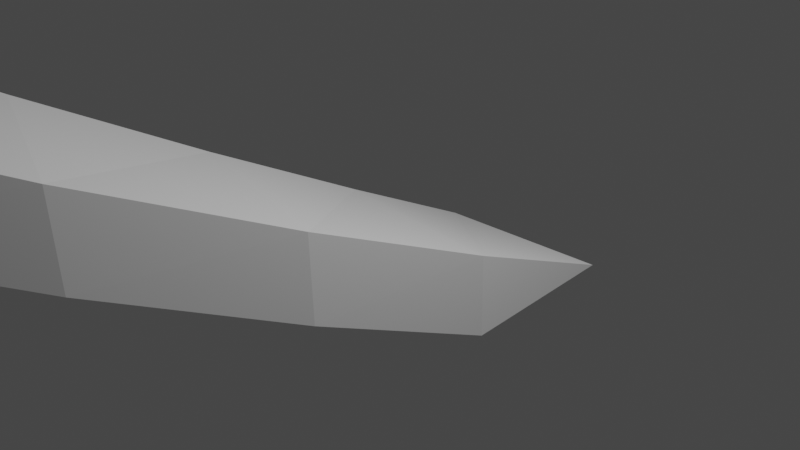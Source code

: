# Source: ring.blend  (saved by Blender 3.2.14; exported with 4.5.12 LTS)
import bpy
from mathutils import Matrix  # noqa: F401  (used for matrix-valued properties, if any)

bpy.ops.wm.read_factory_settings(use_empty=True)
scene = bpy.context.scene
scene.name = 'Scene'

# ---- collections
col_collection = bpy.data.collections.new('Collection'); scene.collection.children.link(col_collection)

# ---- world
world_world = bpy.data.worlds.new('World'); scene.world = world_world
world_world.use_nodes = True; world_world.node_tree.nodes.clear()
_N = world_world.node_tree.nodes; _L = world_world.node_tree.links
n0 = _N.new('ShaderNodeOutputWorld'); n0.name = 'World Output'; n0.location = (300, 300)
n1 = _N.new('ShaderNodeBackground'); n1.name = 'Background'; n1.location = (10, 300)
n1.inputs[0].default_value = (0.05088, 0.05088, 0.05088, 1.0)
_L.new(n1.outputs[0], n0.inputs[0])
n0.is_active_output = True
world_world.color = (0.05088, 0.05088, 0.05088)
world_world.use_sun_shadow = False
world_world.sun_shadow_jitter_overblur = 0.0

# ---- cameras
cam_camera = bpy.data.cameras.new('Camera')
cam_camera.clip_end = 100.0
cam_camera.ortho_scale = 7.314

# ---- lights
light_light = bpy.data.lights.new('Light', 'POINT')
light_light.transmission_factor = 0.0
light_light.energy = 1000.0
light_light.shadow_soft_size = 0.1
light_light.shadow_maximum_resolution = 0.006
light_light.use_absolute_resolution = True

# ---- meshes
me_cube_001 = bpy.data.meshes.new('Cube.001')
me_cube_001.from_pydata([(-1.0, -1.0, 0.09321), (-1.0, -1.0, -3.371), (-1.0, 1.0, 0.09321), (-1.0, 1.0, -3.371), (1.0, -1.0, 0.09321), (1.0, -1.0, -3.371), (1.0, 1.0, 0.09321), (1.0, 1.0, -3.371), (-1.0, -1.0, 0.006608), (-1.0, -1.0, -0.07999), (-1.0, -1.0, -0.1666), (-1.0, -1.0, -0.2532), (-1.0, -1.0, -0.3398), (-1.0, -1.0, -0.4264), (-1.0, -1.0, -0.513), (-1.0, -1.0, -0.5996), (-1.0, -1.0, -0.6862), (-1.0, -1.0, -0.7728), (-1.0, -1.0, -0.8594), (-1.0, -1.0, -0.946), (-1.0, -1.0, -1.033), (-1.0, -1.0, -1.119), (-1.0, -1.0, -1.206), (-1.0, -1.0, -1.292), (-1.0, -1.0, -1.379), (-1.0, -1.0, -1.466), (-1.0, -1.0, -1.552), (-1.0, -1.0, -1.639), (-1.0, -1.0, -1.725), (-1.0, -1.0, -1.812), (-1.0, -1.0, -1.899), (-1.0, -1.0, -1.985), (-1.0, -1.0, -2.072), (-1.0, -1.0, -2.158), (-1.0, -1.0, -2.245), (-1.0, -1.0, -2.332), (-1.0, -1.0, -2.418), (-1.0, -1.0, -2.505), (-1.0, -1.0, -2.591), (-1.0, -1.0, -2.678), (-1.0, -1.0, -2.765), (-1.0, -1.0, -2.851), (-1.0, -1.0, -2.938), (-1.0, -1.0, -3.024), (-1.0, -1.0, -3.111), (-1.0, -1.0, -3.198), (-1.0, -1.0, -3.284), (-1.0, 1.0, -3.284), (-1.0, 1.0, -3.198), (-1.0, 1.0, -3.111), (-1.0, 1.0, -3.024), (-1.0, 1.0, -2.938), (-1.0, 1.0, -2.851), (-1.0, 1.0, -2.765), (-1.0, 1.0, -2.678), (-1.0, 1.0, -2.591), (-1.0, 1.0, -2.505), (-1.0, 1.0, -2.418), (-1.0, 1.0, -2.332), (-1.0, 1.0, -2.245), (-1.0, 1.0, -2.158), (-1.0, 1.0, -2.072), (-1.0, 1.0, -1.985), (-1.0, 1.0, -1.899), (-1.0, 1.0, -1.812), (-1.0, 1.0, -1.725), (-1.0, 1.0, -1.639), (-1.0, 1.0, -1.552), (-1.0, 1.0, -1.466), (-1.0, 1.0, -1.379), (-1.0, 1.0, -1.292), (-1.0, 1.0, -1.206), (-1.0, 1.0, -1.119), (-1.0, 1.0, -1.033), (-1.0, 1.0, -0.946), (-1.0, 1.0, -0.8594), (-1.0, 1.0, -0.7728), (-1.0, 1.0, -0.6862), (-1.0, 1.0, -0.5996), (-1.0, 1.0, -0.513), (-1.0, 1.0, -0.4264), (-1.0, 1.0, -0.3398), (-1.0, 1.0, -0.2532), (-1.0, 1.0, -0.1666), (-1.0, 1.0, -0.07999), (-1.0, 1.0, 0.006608), (1.0, 1.0, -3.284), (1.0, 1.0, -3.198), (1.0, 1.0, -3.111), (1.0, 1.0, -3.024), (1.0, 1.0, -2.938), (1.0, 1.0, -2.851), (1.0, 1.0, -2.765), (1.0, 1.0, -2.678), (1.0, 1.0, -2.591), (1.0, 1.0, -2.505), (1.0, 1.0, -2.418), (1.0, 1.0, -2.332), (1.0, 1.0, -2.245), (1.0, 1.0, -2.158), (1.0, 1.0, -2.072), (1.0, 1.0, -1.985), (1.0, 1.0, -1.899), (1.0, 1.0, -1.812), (1.0, 1.0, -1.725), (1.0, 1.0, -1.639), (1.0, 1.0, -1.552), (1.0, 1.0, -1.466), (1.0, 1.0, -1.379), (1.0, 1.0, -1.292), (1.0, 1.0, -1.206), (1.0, 1.0, -1.119), (1.0, 1.0, -1.033), (1.0, 1.0, -0.946), (1.0, 1.0, -0.8594), (1.0, 1.0, -0.7728), (1.0, 1.0, -0.6862), (1.0, 1.0, -0.5996), (1.0, 1.0, -0.513), (1.0, 1.0, -0.4264), (1.0, 1.0, -0.3398), (1.0, 1.0, -0.2532), (1.0, 1.0, -0.1666), (1.0, 1.0, -0.07999), (1.0, 1.0, 0.006608), (1.0, -1.0, -3.284), (1.0, -1.0, -3.198), (1.0, -1.0, -3.111), (1.0, -1.0, -3.024), (1.0, -1.0, -2.938), (1.0, -1.0, -2.851), (1.0, -1.0, -2.765), (1.0, -1.0, -2.678), (1.0, -1.0, -2.591), (1.0, -1.0, -2.505), (1.0, -1.0, -2.418), (1.0, -1.0, -2.332), (1.0, -1.0, -2.245), (1.0, -1.0, -2.158), (1.0, -1.0, -2.072), (1.0, -1.0, -1.985), (1.0, -1.0, -1.899), (1.0, -1.0, -1.812), (1.0, -1.0, -1.725), (1.0, -1.0, -1.639), (1.0, -1.0, -1.552), (1.0, -1.0, -1.466), (1.0, -1.0, -1.379), (1.0, -1.0, -1.292), (1.0, -1.0, -1.206), (1.0, -1.0, -1.119), (1.0, -1.0, -1.033), (1.0, -1.0, -0.946), (1.0, -1.0, -0.8594), (1.0, -1.0, -0.7728), (1.0, -1.0, -0.6862), (1.0, -1.0, -0.5996), (1.0, -1.0, -0.513), (1.0, -1.0, -0.4264), (1.0, -1.0, -0.3398), (1.0, -1.0, -0.2532), (1.0, -1.0, -0.1666), (1.0, -1.0, -0.07999), (1.0, -1.0, 0.006608)], [], [(46, 1, 3, 47), (47, 3, 7, 86), (86, 7, 5, 125), (125, 5, 1, 46), (2, 6, 4, 0), (7, 3, 1, 5), (4, 163, 8, 0), (163, 162, 9, 8), (162, 161, 10, 9), (161, 160, 11, 10), (160, 159, 12, 11), (159, 158, 13, 12), (158, 157, 14, 13), (157, 156, 15, 14), (156, 155, 16, 15), (155, 154, 17, 16), (154, 153, 18, 17), (153, 152, 19, 18), (152, 151, 20, 19), (151, 150, 21, 20), (150, 149, 22, 21), (149, 148, 23, 22), (148, 147, 24, 23), (147, 146, 25, 24), (146, 145, 26, 25), (145, 144, 27, 26), (144, 143, 28, 27), (143, 142, 29, 28), (142, 141, 30, 29), (141, 140, 31, 30), (140, 139, 32, 31), (139, 138, 33, 32), (138, 137, 34, 33), (137, 136, 35, 34), (136, 135, 36, 35), (135, 134, 37, 36), (134, 133, 38, 37), (133, 132, 39, 38), (132, 131, 40, 39), (131, 130, 41, 40), (130, 129, 42, 41), (129, 128, 43, 42), (128, 127, 44, 43), (127, 126, 45, 44), (126, 125, 46, 45), (6, 124, 163, 4), (124, 123, 162, 163), (123, 122, 161, 162), (122, 121, 160, 161), (121, 120, 159, 160), (120, 119, 158, 159), (119, 118, 157, 158), (118, 117, 156, 157), (117, 116, 155, 156), (116, 115, 154, 155), (115, 114, 153, 154), (114, 113, 152, 153), (113, 112, 151, 152), (112, 111, 150, 151), (111, 110, 149, 150), (110, 109, 148, 149), (109, 108, 147, 148), (108, 107, 146, 147), (107, 106, 145, 146), (106, 105, 144, 145), (105, 104, 143, 144), (104, 103, 142, 143), (103, 102, 141, 142), (102, 101, 140, 141), (101, 100, 139, 140), (100, 99, 138, 139), (99, 98, 137, 138), (98, 97, 136, 137), (97, 96, 135, 136), (96, 95, 134, 135), (95, 94, 133, 134), (94, 93, 132, 133), (93, 92, 131, 132), (92, 91, 130, 131), (91, 90, 129, 130), (90, 89, 128, 129), (89, 88, 127, 128), (88, 87, 126, 127), (87, 86, 125, 126), (2, 85, 124, 6), (85, 84, 123, 124), (84, 83, 122, 123), (83, 82, 121, 122), (82, 81, 120, 121), (81, 80, 119, 120), (80, 79, 118, 119), (79, 78, 117, 118), (78, 77, 116, 117), (77, 76, 115, 116), (76, 75, 114, 115), (75, 74, 113, 114), (74, 73, 112, 113), (73, 72, 111, 112), (72, 71, 110, 111), (71, 70, 109, 110), (70, 69, 108, 109), (69, 68, 107, 108), (68, 67, 106, 107), (67, 66, 105, 106), (66, 65, 104, 105), (65, 64, 103, 104), (64, 63, 102, 103), (63, 62, 101, 102), (62, 61, 100, 101), (61, 60, 99, 100), (60, 59, 98, 99), (59, 58, 97, 98), (58, 57, 96, 97), (57, 56, 95, 96), (56, 55, 94, 95), (55, 54, 93, 94), (54, 53, 92, 93), (53, 52, 91, 92), (52, 51, 90, 91), (51, 50, 89, 90), (50, 49, 88, 89), (49, 48, 87, 88), (48, 47, 86, 87), (0, 8, 85, 2), (8, 9, 84, 85), (9, 10, 83, 84), (10, 11, 82, 83), (11, 12, 81, 82), (12, 13, 80, 81), (13, 14, 79, 80), (14, 15, 78, 79), (15, 16, 77, 78), (16, 17, 76, 77), (17, 18, 75, 76), (18, 19, 74, 75), (19, 20, 73, 74), (20, 21, 72, 73), (21, 22, 71, 72), (22, 23, 70, 71), (23, 24, 69, 70), (24, 25, 68, 69), (25, 26, 67, 68), (26, 27, 66, 67), (27, 28, 65, 66), (28, 29, 64, 65), (29, 30, 63, 64), (30, 31, 62, 63), (31, 32, 61, 62), (32, 33, 60, 61), (33, 34, 59, 60), (34, 35, 58, 59), (35, 36, 57, 58), (36, 37, 56, 57), (37, 38, 55, 56), (38, 39, 54, 55), (39, 40, 53, 54), (40, 41, 52, 53), (41, 42, 51, 52), (42, 43, 50, 51), (43, 44, 49, 50), (44, 45, 48, 49), (45, 46, 47, 48)])
_uv = me_cube_001.uv_layers.new(name='UVMap')
_uv.uv.foreach_set('vector', [0.6187, 0.0, 0.625, 0.0, 0.625, 0.25, 0.6187, 0.25, 0.6187, 0.25, 0.625, 0.25, 0.625, 0.5, 0.6187, 0.5, 0.6187, 0.5, 0.625, 0.5, 0.625, 0.75, 0.6187, 0.75, 0.6187, 0.75, 0.625, 0.75, 0.625, 1.0, 0.6187, 1.0, 0.125, 0.5, 0.375, 0.5, 0.375, 0.75, 0.125, 0.75, 0.625, 0.5, 0.875, 0.5, 0.875, 0.75, 0.625, 0.75, 0.375, 0.75, 0.3813, 0.75, 0.3813, 1.0, 0.375, 1.0, 0.3813, 0.75, 0.3875, 0.75, 0.3875, 1.0, 0.3813, 1.0, 0.3875, 0.75, 0.3938, 0.75, 0.3938, 1.0, 0.3875, 1.0, 0.3938, 0.75, 0.4, 0.75, 0.4, 1.0, 0.3938, 1.0, 0.4, 0.75, 0.4062, 0.75, 0.4063, 1.0, 0.4, 1.0, 0.4062, 0.75, 0.4125, 0.75, 0.4125, 1.0, 0.4063, 1.0, 0.4125, 0.75, 0.4187, 0.75, 0.4187, 1.0, 0.4125, 1.0, 0.4187, 0.75, 0.425, 0.75, 0.425, 1.0, 0.4187, 1.0, 0.425, 0.75, 0.4313, 0.75, 0.4312, 1.0, 0.425, 1.0, 0.4313, 0.75, 0.4375, 0.75, 0.4375, 1.0, 0.4312, 1.0, 0.4375, 0.75, 0.4438, 0.75, 0.4438, 1.0, 0.4375, 1.0, 0.4438, 0.75, 0.45, 0.75, 0.45, 1.0, 0.4438, 1.0, 0.45, 0.75, 0.4563, 0.75, 0.4563, 1.0, 0.45, 1.0, 0.4563, 0.75, 0.4625, 0.75, 0.4625, 1.0, 0.4563, 1.0, 0.4625, 0.75, 0.4688, 0.75, 0.4688, 1.0, 0.4625, 1.0, 0.4688, 0.75, 0.475, 0.75, 0.475, 1.0, 0.4688, 1.0, 0.475, 0.75, 0.4813, 0.75, 0.4812, 1.0, 0.475, 1.0, 0.4813, 0.75, 0.4875, 0.75, 0.4875, 1.0, 0.4812, 1.0, 0.4875, 0.75, 0.4938, 0.75, 0.4937, 1.0, 0.4875, 1.0, 0.4938, 0.75, 0.5, 0.75, 0.5, 1.0, 0.4937, 1.0, 0.5, 0.75, 0.5062, 0.75, 0.5063, 1.0, 0.5, 1.0, 0.5062, 0.75, 0.5125, 0.75, 0.5125, 1.0, 0.5063, 1.0, 0.5125, 0.75, 0.5187, 0.75, 0.5187, 1.0, 0.5125, 1.0, 0.5187, 0.75, 0.525, 0.75, 0.525, 1.0, 0.5187, 1.0, 0.525, 0.75, 0.5312, 0.75, 0.5312, 1.0, 0.525, 1.0, 0.5312, 0.75, 0.5375, 0.75, 0.5375, 1.0, 0.5312, 1.0, 0.5375, 0.75, 0.5437, 0.75, 0.5437, 1.0, 0.5375, 1.0, 0.5437, 0.75, 0.55, 0.75, 0.55, 1.0, 0.5437, 1.0, 0.55, 0.75, 0.5562, 0.75, 0.5562, 1.0, 0.55, 1.0, 0.5562, 0.75, 0.5625, 0.75, 0.5625, 1.0, 0.5562, 1.0, 0.5625, 0.75, 0.5688, 0.75, 0.5687, 1.0, 0.5625, 1.0, 0.5688, 0.75, 0.575, 0.75, 0.575, 1.0, 0.5687, 1.0, 0.575, 0.75, 0.5813, 0.75, 0.5812, 1.0, 0.575, 1.0, 0.5813, 0.75, 0.5875, 0.75, 0.5875, 1.0, 0.5812, 1.0, 0.5875, 0.75, 0.5938, 0.75, 0.5938, 1.0, 0.5875, 1.0, 0.5938, 0.75, 0.6, 0.75, 0.6, 1.0, 0.5938, 1.0, 0.6, 0.75, 0.6062, 0.75, 0.6063, 1.0, 0.6, 1.0, 0.6062, 0.75, 0.6125, 0.75, 0.6125, 1.0, 0.6063, 1.0, 0.6125, 0.75, 0.6187, 0.75, 0.6187, 1.0, 0.6125, 1.0, 0.375, 0.5, 0.3812, 0.5, 0.3813, 0.75, 0.375, 0.75, 0.3812, 0.5, 0.3875, 0.5, 0.3875, 0.75, 0.3813, 0.75, 0.3875, 0.5, 0.3938, 0.5, 0.3938, 0.75, 0.3875, 0.75, 0.3938, 0.5, 0.4, 0.5, 0.4, 0.75, 0.3938, 0.75, 0.4, 0.5, 0.4062, 0.5, 0.4062, 0.75, 0.4, 0.75, 0.4062, 0.5, 0.4125, 0.5, 0.4125, 0.75, 0.4062, 0.75, 0.4125, 0.5, 0.4187, 0.5, 0.4187, 0.75, 0.4125, 0.75, 0.4187, 0.5, 0.425, 0.5, 0.425, 0.75, 0.4187, 0.75, 0.425, 0.5, 0.4312, 0.5, 0.4313, 0.75, 0.425, 0.75, 0.4312, 0.5, 0.4375, 0.5, 0.4375, 0.75, 0.4313, 0.75, 0.4375, 0.5, 0.4438, 0.5, 0.4438, 0.75, 0.4375, 0.75, 0.4438, 0.5, 0.45, 0.5, 0.45, 0.75, 0.4438, 0.75, 0.45, 0.5, 0.4563, 0.5, 0.4563, 0.75, 0.45, 0.75, 0.4563, 0.5, 0.4625, 0.5, 0.4625, 0.75, 0.4563, 0.75, 0.4625, 0.5, 0.4688, 0.5, 0.4688, 0.75, 0.4625, 0.75, 0.4688, 0.5, 0.475, 0.5, 0.475, 0.75, 0.4688, 0.75, 0.475, 0.5, 0.4813, 0.5, 0.4813, 0.75, 0.475, 0.75, 0.4813, 0.5, 0.4875, 0.5, 0.4875, 0.75, 0.4813, 0.75, 0.4875, 0.5, 0.4937, 0.5, 0.4938, 0.75, 0.4875, 0.75, 0.4937, 0.5, 0.5, 0.5, 0.5, 0.75, 0.4938, 0.75, 0.5, 0.5, 0.5062, 0.5, 0.5062, 0.75, 0.5, 0.75, 0.5062, 0.5, 0.5125, 0.5, 0.5125, 0.75, 0.5062, 0.75, 0.5125, 0.5, 0.5187, 0.5, 0.5187, 0.75, 0.5125, 0.75, 0.5187, 0.5, 0.525, 0.5, 0.525, 0.75, 0.5187, 0.75, 0.525, 0.5, 0.5312, 0.5, 0.5312, 0.75, 0.525, 0.75, 0.5312, 0.5, 0.5375, 0.5, 0.5375, 0.75, 0.5312, 0.75, 0.5375, 0.5, 0.5437, 0.5, 0.5437, 0.75, 0.5375, 0.75, 0.5437, 0.5, 0.55, 0.5, 0.55, 0.75, 0.5437, 0.75, 0.55, 0.5, 0.5562, 0.5, 0.5562, 0.75, 0.55, 0.75, 0.5562, 0.5, 0.5625, 0.5, 0.5625, 0.75, 0.5562, 0.75, 0.5625, 0.5, 0.5687, 0.5, 0.5688, 0.75, 0.5625, 0.75, 0.5687, 0.5, 0.575, 0.5, 0.575, 0.75, 0.5688, 0.75, 0.575, 0.5, 0.5813, 0.5, 0.5813, 0.75, 0.575, 0.75, 0.5813, 0.5, 0.5875, 0.5, 0.5875, 0.75, 0.5813, 0.75, 0.5875, 0.5, 0.5938, 0.5, 0.5938, 0.75, 0.5875, 0.75, 0.5938, 0.5, 0.6, 0.5, 0.6, 0.75, 0.5938, 0.75, 0.6, 0.5, 0.6062, 0.5, 0.6062, 0.75, 0.6, 0.75, 0.6062, 0.5, 0.6125, 0.5, 0.6125, 0.75, 0.6062, 0.75, 0.6125, 0.5, 0.6187, 0.5, 0.6187, 0.75, 0.6125, 0.75, 0.375, 0.25, 0.3813, 0.25, 0.3812, 0.5, 0.375, 0.5, 0.3813, 0.25, 0.3875, 0.25, 0.3875, 0.5, 0.3812, 0.5, 0.3875, 0.25, 0.3938, 0.25, 0.3938, 0.5, 0.3875, 0.5, 0.3938, 0.25, 0.4, 0.25, 0.4, 0.5, 0.3938, 0.5, 0.4, 0.25, 0.4062, 0.25, 0.4062, 0.5, 0.4, 0.5, 0.4062, 0.25, 0.4125, 0.25, 0.4125, 0.5, 0.4062, 0.5, 0.4125, 0.25, 0.4187, 0.25, 0.4187, 0.5, 0.4125, 0.5, 0.4187, 0.25, 0.425, 0.25, 0.425, 0.5, 0.4187, 0.5, 0.425, 0.25, 0.4313, 0.25, 0.4312, 0.5, 0.425, 0.5, 0.4313, 0.25, 0.4375, 0.25, 0.4375, 0.5, 0.4312, 0.5, 0.4375, 0.25, 0.4438, 0.25, 0.4438, 0.5, 0.4375, 0.5, 0.4438, 0.25, 0.45, 0.25, 0.45, 0.5, 0.4438, 0.5, 0.45, 0.25, 0.4563, 0.25, 0.4563, 0.5, 0.45, 0.5, 0.4563, 0.25, 0.4625, 0.25, 0.4625, 0.5, 0.4563, 0.5, 0.4625, 0.25, 0.4688, 0.25, 0.4688, 0.5, 0.4625, 0.5, 0.4688, 0.25, 0.475, 0.25, 0.475, 0.5, 0.4688, 0.5, 0.475, 0.25, 0.4813, 0.25, 0.4813, 0.5, 0.475, 0.5, 0.4813, 0.25, 0.4875, 0.25, 0.4875, 0.5, 0.4813, 0.5, 0.4875, 0.25, 0.4938, 0.25, 0.4937, 0.5, 0.4875, 0.5, 0.4938, 0.25, 0.5, 0.25, 0.5, 0.5, 0.4937, 0.5, 0.5, 0.25, 0.5062, 0.25, 0.5062, 0.5, 0.5, 0.5, 0.5062, 0.25, 0.5125, 0.25, 0.5125, 0.5, 0.5062, 0.5, 0.5125, 0.25, 0.5187, 0.25, 0.5187, 0.5, 0.5125, 0.5, 0.5187, 0.25, 0.525, 0.25, 0.525, 0.5, 0.5187, 0.5, 0.525, 0.25, 0.5312, 0.25, 0.5312, 0.5, 0.525, 0.5, 0.5312, 0.25, 0.5375, 0.25, 0.5375, 0.5, 0.5312, 0.5, 0.5375, 0.25, 0.5437, 0.25, 0.5437, 0.5, 0.5375, 0.5, 0.5437, 0.25, 0.55, 0.25, 0.55, 0.5, 0.5437, 0.5, 0.55, 0.25, 0.5562, 0.25, 0.5562, 0.5, 0.55, 0.5, 0.5562, 0.25, 0.5625, 0.25, 0.5625, 0.5, 0.5562, 0.5, 0.5625, 0.25, 0.5688, 0.25, 0.5687, 0.5, 0.5625, 0.5, 0.5688, 0.25, 0.575, 0.25, 0.575, 0.5, 0.5687, 0.5, 0.575, 0.25, 0.5813, 0.25, 0.5813, 0.5, 0.575, 0.5, 0.5813, 0.25, 0.5875, 0.25, 0.5875, 0.5, 0.5813, 0.5, 0.5875, 0.25, 0.5938, 0.25, 0.5938, 0.5, 0.5875, 0.5, 0.5938, 0.25, 0.6, 0.25, 0.6, 0.5, 0.5938, 0.5, 0.6, 0.25, 0.6063, 0.25, 0.6062, 0.5, 0.6, 0.5, 0.6063, 0.25, 0.6125, 0.25, 0.6125, 0.5, 0.6062, 0.5, 0.6125, 0.25, 0.6187, 0.25, 0.6187, 0.5, 0.6125, 0.5, 0.375, 0.0, 0.3813, 0.0, 0.3813, 0.25, 0.375, 0.25, 0.3813, 0.0, 0.3875, 0.0, 0.3875, 0.25, 0.3813, 0.25, 0.3875, 0.0, 0.3938, 0.0, 0.3938, 0.25, 0.3875, 0.25, 0.3938, 0.0, 0.4, 0.0, 0.4, 0.25, 0.3938, 0.25, 0.4, 0.0, 0.4063, 0.0, 0.4062, 0.25, 0.4, 0.25, 0.4063, 0.0, 0.4125, 0.0, 0.4125, 0.25, 0.4062, 0.25, 0.4125, 0.0, 0.4187, 0.0, 0.4187, 0.25, 0.4125, 0.25, 0.4187, 0.0, 0.425, 0.0, 0.425, 0.25, 0.4187, 0.25, 0.425, 0.0, 0.4312, 0.0, 0.4313, 0.25, 0.425, 0.25, 0.4312, 0.0, 0.4375, 0.0, 0.4375, 0.25, 0.4313, 0.25, 0.4375, 0.0, 0.4438, 0.0, 0.4438, 0.25, 0.4375, 0.25, 0.4438, 0.0, 0.45, 0.0, 0.45, 0.25, 0.4438, 0.25, 0.45, 0.0, 0.4563, 0.0, 0.4563, 0.25, 0.45, 0.25, 0.4563, 0.0, 0.4625, 0.0, 0.4625, 0.25, 0.4563, 0.25, 0.4625, 0.0, 0.4688, 0.0, 0.4688, 0.25, 0.4625, 0.25, 0.4688, 0.0, 0.475, 0.0, 0.475, 0.25, 0.4688, 0.25, 0.475, 0.0, 0.4812, 0.0, 0.4813, 0.25, 0.475, 0.25, 0.4812, 0.0, 0.4875, 0.0, 0.4875, 0.25, 0.4813, 0.25, 0.4875, 0.0, 0.4937, 0.0, 0.4938, 0.25, 0.4875, 0.25, 0.4937, 0.0, 0.5, 0.0, 0.5, 0.25, 0.4938, 0.25, 0.5, 0.0, 0.5063, 0.0, 0.5062, 0.25, 0.5, 0.25, 0.5063, 0.0, 0.5125, 0.0, 0.5125, 0.25, 0.5062, 0.25, 0.5125, 0.0, 0.5187, 0.0, 0.5187, 0.25, 0.5125, 0.25, 0.5187, 0.0, 0.525, 0.0, 0.525, 0.25, 0.5187, 0.25, 0.525, 0.0, 0.5312, 0.0, 0.5312, 0.25, 0.525, 0.25, 0.5312, 0.0, 0.5375, 0.0, 0.5375, 0.25, 0.5312, 0.25, 0.5375, 0.0, 0.5437, 0.0, 0.5437, 0.25, 0.5375, 0.25, 0.5437, 0.0, 0.55, 0.0, 0.55, 0.25, 0.5437, 0.25, 0.55, 0.0, 0.5562, 0.0, 0.5562, 0.25, 0.55, 0.25, 0.5562, 0.0, 0.5625, 0.0, 0.5625, 0.25, 0.5562, 0.25, 0.5625, 0.0, 0.5687, 0.0, 0.5688, 0.25, 0.5625, 0.25, 0.5687, 0.0, 0.575, 0.0, 0.575, 0.25, 0.5688, 0.25, 0.575, 0.0, 0.5812, 0.0, 0.5813, 0.25, 0.575, 0.25, 0.5812, 0.0, 0.5875, 0.0, 0.5875, 0.25, 0.5813, 0.25, 0.5875, 0.0, 0.5938, 0.0, 0.5938, 0.25, 0.5875, 0.25, 0.5938, 0.0, 0.6, 0.0, 0.6, 0.25, 0.5938, 0.25, 0.6, 0.0, 0.6063, 0.0, 0.6063, 0.25, 0.6, 0.25, 0.6063, 0.0, 0.6125, 0.0, 0.6125, 0.25, 0.6063, 0.25, 0.6125, 0.0, 0.6187, 0.0, 0.6187, 0.25, 0.6125, 0.25])
me_cube_001.update()
me_cube_004 = bpy.data.meshes.new('Cube.004')
me_cube_004.from_pydata([(-1.0, -1.0, 0.09321), (-1.0, -1.0, -3.371), (-1.0, 1.0, 0.09321), (-1.0, 1.0, -3.371), (1.0, -1.0, 0.09321), (1.0, -1.0, -3.371), (1.0, 1.0, 0.09321), (1.0, 1.0, -3.371), (-1.0, -1.0, 0.006608), (-1.0, -1.0, -0.07999), (-1.0, -1.0, -0.1666), (-1.0, -1.0, -0.2532), (-1.0, -1.0, -0.3398), (-1.0, -1.0, -0.4264), (-1.0, -1.0, -0.513), (-1.0, -1.0, -0.5996), (-1.0, -1.0, -0.6862), (-1.0, -1.0, -0.7728), (-1.0, -1.0, -0.8594), (-1.0, -1.0, -0.946), (-1.0, -1.0, -1.033), (-1.0, -1.0, -1.119), (-1.0, -1.0, -1.206), (-1.0, -1.0, -1.292), (-1.0, -1.0, -1.379), (-1.0, -1.0, -1.466), (-1.0, -1.0, -1.552), (-1.0, -1.0, -1.639), (-1.0, -1.0, -1.725), (-1.0, -1.0, -1.812), (-1.0, -1.0, -1.899), (-1.0, -1.0, -1.985), (-1.0, -1.0, -2.072), (-1.0, -1.0, -2.158), (-1.0, -1.0, -2.245), (-1.0, -1.0, -2.332), (-1.0, -1.0, -2.418), (-1.0, -1.0, -2.505), (-1.0, -1.0, -2.591), (-1.0, -1.0, -2.678), (-1.0, -1.0, -2.765), (-1.0, -1.0, -2.851), (-1.0, -1.0, -2.938), (-1.0, -1.0, -3.024), (-1.0, -1.0, -3.111), (-1.0, -1.0, -3.198), (-1.0, -1.0, -3.284), (-1.0, 1.0, -3.284), (-1.0, 1.0, -3.198), (-1.0, 1.0, -3.111), (-1.0, 1.0, -3.024), (-1.0, 1.0, -2.938), (-1.0, 1.0, -2.851), (-1.0, 1.0, -2.765), (-1.0, 1.0, -2.678), (-1.0, 1.0, -2.591), (-1.0, 1.0, -2.505), (-1.0, 1.0, -2.418), (-1.0, 1.0, -2.332), (-1.0, 1.0, -2.245), (-1.0, 1.0, -2.158), (-1.0, 1.0, -2.072), (-1.0, 1.0, -1.985), (-1.0, 1.0, -1.899), (-1.0, 1.0, -1.812), (-1.0, 1.0, -1.725), (-1.0, 1.0, -1.639), (-1.0, 1.0, -1.552), (-1.0, 1.0, -1.466), (-1.0, 1.0, -1.379), (-1.0, 1.0, -1.292), (-1.0, 1.0, -1.206), (-1.0, 1.0, -1.119), (-1.0, 1.0, -1.033), (-1.0, 1.0, -0.946), (-1.0, 1.0, -0.8594), (-1.0, 1.0, -0.7728), (-1.0, 1.0, -0.6862), (-1.0, 1.0, -0.5996), (-1.0, 1.0, -0.513), (-1.0, 1.0, -0.4264), (-1.0, 1.0, -0.3398), (-1.0, 1.0, -0.2532), (-1.0, 1.0, -0.1666), (-1.0, 1.0, -0.07999), (-1.0, 1.0, 0.006608), (1.0, 1.0, -3.284), (1.0, 1.0, -3.198), (1.0, 1.0, -3.111), (1.0, 1.0, -3.024), (1.0, 1.0, -2.938), (1.0, 1.0, -2.851), (1.0, 1.0, -2.765), (1.0, 1.0, -2.678), (1.0, 1.0, -2.591), (1.0, 1.0, -2.505), (1.0, 1.0, -2.418), (1.0, 1.0, -2.332), (1.0, 1.0, -2.245), (1.0, 1.0, -2.158), (1.0, 1.0, -2.072), (1.0, 1.0, -1.985), (1.0, 1.0, -1.899), (1.0, 1.0, -1.812), (1.0, 1.0, -1.725), (1.0, 1.0, -1.639), (1.0, 1.0, -1.552), (1.0, 1.0, -1.466), (1.0, 1.0, -1.379), (1.0, 1.0, -1.292), (1.0, 1.0, -1.206), (1.0, 1.0, -1.119), (1.0, 1.0, -1.033), (1.0, 1.0, -0.946), (1.0, 1.0, -0.8594), (1.0, 1.0, -0.7728), (1.0, 1.0, -0.6862), (1.0, 1.0, -0.5996), (1.0, 1.0, -0.513), (1.0, 1.0, -0.4264), (1.0, 1.0, -0.3398), (1.0, 1.0, -0.2532), (1.0, 1.0, -0.1666), (1.0, 1.0, -0.07999), (1.0, 1.0, 0.006608), (1.0, -1.0, -3.284), (1.0, -1.0, -3.198), (1.0, -1.0, -3.111), (1.0, -1.0, -3.024), (1.0, -1.0, -2.938), (1.0, -1.0, -2.851), (1.0, -1.0, -2.765), (1.0, -1.0, -2.678), (1.0, -1.0, -2.591), (1.0, -1.0, -2.505), (1.0, -1.0, -2.418), (1.0, -1.0, -2.332), (1.0, -1.0, -2.245), (1.0, -1.0, -2.158), (1.0, -1.0, -2.072), (1.0, -1.0, -1.985), (1.0, -1.0, -1.899), (1.0, -1.0, -1.812), (1.0, -1.0, -1.725), (1.0, -1.0, -1.639), (1.0, -1.0, -1.552), (1.0, -1.0, -1.466), (1.0, -1.0, -1.379), (1.0, -1.0, -1.292), (1.0, -1.0, -1.206), (1.0, -1.0, -1.119), (1.0, -1.0, -1.033), (1.0, -1.0, -0.946), (1.0, -1.0, -0.8594), (1.0, -1.0, -0.7728), (1.0, -1.0, -0.6862), (1.0, -1.0, -0.5996), (1.0, -1.0, -0.513), (1.0, -1.0, -0.4264), (1.0, -1.0, -0.3398), (1.0, -1.0, -0.2532), (1.0, -1.0, -0.1666), (1.0, -1.0, -0.07999), (1.0, -1.0, 0.006608)], [], [(46, 1, 3, 47), (47, 3, 7, 86), (86, 7, 5, 125), (125, 5, 1, 46), (2, 6, 4, 0), (7, 3, 1, 5), (4, 163, 8, 0), (163, 162, 9, 8), (162, 161, 10, 9), (161, 160, 11, 10), (160, 159, 12, 11), (159, 158, 13, 12), (158, 157, 14, 13), (157, 156, 15, 14), (156, 155, 16, 15), (155, 154, 17, 16), (154, 153, 18, 17), (153, 152, 19, 18), (152, 151, 20, 19), (151, 150, 21, 20), (150, 149, 22, 21), (149, 148, 23, 22), (148, 147, 24, 23), (147, 146, 25, 24), (146, 145, 26, 25), (145, 144, 27, 26), (144, 143, 28, 27), (143, 142, 29, 28), (142, 141, 30, 29), (141, 140, 31, 30), (140, 139, 32, 31), (139, 138, 33, 32), (138, 137, 34, 33), (137, 136, 35, 34), (136, 135, 36, 35), (135, 134, 37, 36), (134, 133, 38, 37), (133, 132, 39, 38), (132, 131, 40, 39), (131, 130, 41, 40), (130, 129, 42, 41), (129, 128, 43, 42), (128, 127, 44, 43), (127, 126, 45, 44), (126, 125, 46, 45), (6, 124, 163, 4), (124, 123, 162, 163), (123, 122, 161, 162), (122, 121, 160, 161), (121, 120, 159, 160), (120, 119, 158, 159), (119, 118, 157, 158), (118, 117, 156, 157), (117, 116, 155, 156), (116, 115, 154, 155), (115, 114, 153, 154), (114, 113, 152, 153), (113, 112, 151, 152), (112, 111, 150, 151), (111, 110, 149, 150), (110, 109, 148, 149), (109, 108, 147, 148), (108, 107, 146, 147), (107, 106, 145, 146), (106, 105, 144, 145), (105, 104, 143, 144), (104, 103, 142, 143), (103, 102, 141, 142), (102, 101, 140, 141), (101, 100, 139, 140), (100, 99, 138, 139), (99, 98, 137, 138), (98, 97, 136, 137), (97, 96, 135, 136), (96, 95, 134, 135), (95, 94, 133, 134), (94, 93, 132, 133), (93, 92, 131, 132), (92, 91, 130, 131), (91, 90, 129, 130), (90, 89, 128, 129), (89, 88, 127, 128), (88, 87, 126, 127), (87, 86, 125, 126), (2, 85, 124, 6), (85, 84, 123, 124), (84, 83, 122, 123), (83, 82, 121, 122), (82, 81, 120, 121), (81, 80, 119, 120), (80, 79, 118, 119), (79, 78, 117, 118), (78, 77, 116, 117), (77, 76, 115, 116), (76, 75, 114, 115), (75, 74, 113, 114), (74, 73, 112, 113), (73, 72, 111, 112), (72, 71, 110, 111), (71, 70, 109, 110), (70, 69, 108, 109), (69, 68, 107, 108), (68, 67, 106, 107), (67, 66, 105, 106), (66, 65, 104, 105), (65, 64, 103, 104), (64, 63, 102, 103), (63, 62, 101, 102), (62, 61, 100, 101), (61, 60, 99, 100), (60, 59, 98, 99), (59, 58, 97, 98), (58, 57, 96, 97), (57, 56, 95, 96), (56, 55, 94, 95), (55, 54, 93, 94), (54, 53, 92, 93), (53, 52, 91, 92), (52, 51, 90, 91), (51, 50, 89, 90), (50, 49, 88, 89), (49, 48, 87, 88), (48, 47, 86, 87), (0, 8, 85, 2), (8, 9, 84, 85), (9, 10, 83, 84), (10, 11, 82, 83), (11, 12, 81, 82), (12, 13, 80, 81), (13, 14, 79, 80), (14, 15, 78, 79), (15, 16, 77, 78), (16, 17, 76, 77), (17, 18, 75, 76), (18, 19, 74, 75), (19, 20, 73, 74), (20, 21, 72, 73), (21, 22, 71, 72), (22, 23, 70, 71), (23, 24, 69, 70), (24, 25, 68, 69), (25, 26, 67, 68), (26, 27, 66, 67), (27, 28, 65, 66), (28, 29, 64, 65), (29, 30, 63, 64), (30, 31, 62, 63), (31, 32, 61, 62), (32, 33, 60, 61), (33, 34, 59, 60), (34, 35, 58, 59), (35, 36, 57, 58), (36, 37, 56, 57), (37, 38, 55, 56), (38, 39, 54, 55), (39, 40, 53, 54), (40, 41, 52, 53), (41, 42, 51, 52), (42, 43, 50, 51), (43, 44, 49, 50), (44, 45, 48, 49), (45, 46, 47, 48)])
_uv = me_cube_004.uv_layers.new(name='UVMap')
_uv.uv.foreach_set('vector', [0.6187, 0.0, 0.625, 0.0, 0.625, 0.25, 0.6187, 0.25, 0.6187, 0.25, 0.625, 0.25, 0.625, 0.5, 0.6187, 0.5, 0.6187, 0.5, 0.625, 0.5, 0.625, 0.75, 0.6187, 0.75, 0.6187, 0.75, 0.625, 0.75, 0.625, 1.0, 0.6187, 1.0, 0.125, 0.5, 0.375, 0.5, 0.375, 0.75, 0.125, 0.75, 0.625, 0.5, 0.875, 0.5, 0.875, 0.75, 0.625, 0.75, 0.375, 0.75, 0.3813, 0.75, 0.3813, 1.0, 0.375, 1.0, 0.3813, 0.75, 0.3875, 0.75, 0.3875, 1.0, 0.3813, 1.0, 0.3875, 0.75, 0.3938, 0.75, 0.3938, 1.0, 0.3875, 1.0, 0.3938, 0.75, 0.4, 0.75, 0.4, 1.0, 0.3938, 1.0, 0.4, 0.75, 0.4062, 0.75, 0.4063, 1.0, 0.4, 1.0, 0.4062, 0.75, 0.4125, 0.75, 0.4125, 1.0, 0.4063, 1.0, 0.4125, 0.75, 0.4187, 0.75, 0.4187, 1.0, 0.4125, 1.0, 0.4187, 0.75, 0.425, 0.75, 0.425, 1.0, 0.4187, 1.0, 0.425, 0.75, 0.4313, 0.75, 0.4312, 1.0, 0.425, 1.0, 0.4313, 0.75, 0.4375, 0.75, 0.4375, 1.0, 0.4312, 1.0, 0.4375, 0.75, 0.4438, 0.75, 0.4438, 1.0, 0.4375, 1.0, 0.4438, 0.75, 0.45, 0.75, 0.45, 1.0, 0.4438, 1.0, 0.45, 0.75, 0.4563, 0.75, 0.4563, 1.0, 0.45, 1.0, 0.4563, 0.75, 0.4625, 0.75, 0.4625, 1.0, 0.4563, 1.0, 0.4625, 0.75, 0.4688, 0.75, 0.4688, 1.0, 0.4625, 1.0, 0.4688, 0.75, 0.475, 0.75, 0.475, 1.0, 0.4688, 1.0, 0.475, 0.75, 0.4813, 0.75, 0.4812, 1.0, 0.475, 1.0, 0.4813, 0.75, 0.4875, 0.75, 0.4875, 1.0, 0.4812, 1.0, 0.4875, 0.75, 0.4938, 0.75, 0.4937, 1.0, 0.4875, 1.0, 0.4938, 0.75, 0.5, 0.75, 0.5, 1.0, 0.4937, 1.0, 0.5, 0.75, 0.5062, 0.75, 0.5063, 1.0, 0.5, 1.0, 0.5062, 0.75, 0.5125, 0.75, 0.5125, 1.0, 0.5063, 1.0, 0.5125, 0.75, 0.5187, 0.75, 0.5187, 1.0, 0.5125, 1.0, 0.5187, 0.75, 0.525, 0.75, 0.525, 1.0, 0.5187, 1.0, 0.525, 0.75, 0.5312, 0.75, 0.5312, 1.0, 0.525, 1.0, 0.5312, 0.75, 0.5375, 0.75, 0.5375, 1.0, 0.5312, 1.0, 0.5375, 0.75, 0.5437, 0.75, 0.5437, 1.0, 0.5375, 1.0, 0.5437, 0.75, 0.55, 0.75, 0.55, 1.0, 0.5437, 1.0, 0.55, 0.75, 0.5562, 0.75, 0.5562, 1.0, 0.55, 1.0, 0.5562, 0.75, 0.5625, 0.75, 0.5625, 1.0, 0.5562, 1.0, 0.5625, 0.75, 0.5688, 0.75, 0.5687, 1.0, 0.5625, 1.0, 0.5688, 0.75, 0.575, 0.75, 0.575, 1.0, 0.5687, 1.0, 0.575, 0.75, 0.5813, 0.75, 0.5812, 1.0, 0.575, 1.0, 0.5813, 0.75, 0.5875, 0.75, 0.5875, 1.0, 0.5812, 1.0, 0.5875, 0.75, 0.5938, 0.75, 0.5938, 1.0, 0.5875, 1.0, 0.5938, 0.75, 0.6, 0.75, 0.6, 1.0, 0.5938, 1.0, 0.6, 0.75, 0.6062, 0.75, 0.6063, 1.0, 0.6, 1.0, 0.6062, 0.75, 0.6125, 0.75, 0.6125, 1.0, 0.6063, 1.0, 0.6125, 0.75, 0.6187, 0.75, 0.6187, 1.0, 0.6125, 1.0, 0.375, 0.5, 0.3812, 0.5, 0.3813, 0.75, 0.375, 0.75, 0.3812, 0.5, 0.3875, 0.5, 0.3875, 0.75, 0.3813, 0.75, 0.3875, 0.5, 0.3938, 0.5, 0.3938, 0.75, 0.3875, 0.75, 0.3938, 0.5, 0.4, 0.5, 0.4, 0.75, 0.3938, 0.75, 0.4, 0.5, 0.4062, 0.5, 0.4062, 0.75, 0.4, 0.75, 0.4062, 0.5, 0.4125, 0.5, 0.4125, 0.75, 0.4062, 0.75, 0.4125, 0.5, 0.4187, 0.5, 0.4187, 0.75, 0.4125, 0.75, 0.4187, 0.5, 0.425, 0.5, 0.425, 0.75, 0.4187, 0.75, 0.425, 0.5, 0.4312, 0.5, 0.4313, 0.75, 0.425, 0.75, 0.4312, 0.5, 0.4375, 0.5, 0.4375, 0.75, 0.4313, 0.75, 0.4375, 0.5, 0.4438, 0.5, 0.4438, 0.75, 0.4375, 0.75, 0.4438, 0.5, 0.45, 0.5, 0.45, 0.75, 0.4438, 0.75, 0.45, 0.5, 0.4563, 0.5, 0.4563, 0.75, 0.45, 0.75, 0.4563, 0.5, 0.4625, 0.5, 0.4625, 0.75, 0.4563, 0.75, 0.4625, 0.5, 0.4688, 0.5, 0.4688, 0.75, 0.4625, 0.75, 0.4688, 0.5, 0.475, 0.5, 0.475, 0.75, 0.4688, 0.75, 0.475, 0.5, 0.4813, 0.5, 0.4813, 0.75, 0.475, 0.75, 0.4813, 0.5, 0.4875, 0.5, 0.4875, 0.75, 0.4813, 0.75, 0.4875, 0.5, 0.4937, 0.5, 0.4938, 0.75, 0.4875, 0.75, 0.4937, 0.5, 0.5, 0.5, 0.5, 0.75, 0.4938, 0.75, 0.5, 0.5, 0.5062, 0.5, 0.5062, 0.75, 0.5, 0.75, 0.5062, 0.5, 0.5125, 0.5, 0.5125, 0.75, 0.5062, 0.75, 0.5125, 0.5, 0.5187, 0.5, 0.5187, 0.75, 0.5125, 0.75, 0.5187, 0.5, 0.525, 0.5, 0.525, 0.75, 0.5187, 0.75, 0.525, 0.5, 0.5312, 0.5, 0.5312, 0.75, 0.525, 0.75, 0.5312, 0.5, 0.5375, 0.5, 0.5375, 0.75, 0.5312, 0.75, 0.5375, 0.5, 0.5437, 0.5, 0.5437, 0.75, 0.5375, 0.75, 0.5437, 0.5, 0.55, 0.5, 0.55, 0.75, 0.5437, 0.75, 0.55, 0.5, 0.5562, 0.5, 0.5562, 0.75, 0.55, 0.75, 0.5562, 0.5, 0.5625, 0.5, 0.5625, 0.75, 0.5562, 0.75, 0.5625, 0.5, 0.5687, 0.5, 0.5688, 0.75, 0.5625, 0.75, 0.5687, 0.5, 0.575, 0.5, 0.575, 0.75, 0.5688, 0.75, 0.575, 0.5, 0.5813, 0.5, 0.5813, 0.75, 0.575, 0.75, 0.5813, 0.5, 0.5875, 0.5, 0.5875, 0.75, 0.5813, 0.75, 0.5875, 0.5, 0.5938, 0.5, 0.5938, 0.75, 0.5875, 0.75, 0.5938, 0.5, 0.6, 0.5, 0.6, 0.75, 0.5938, 0.75, 0.6, 0.5, 0.6062, 0.5, 0.6062, 0.75, 0.6, 0.75, 0.6062, 0.5, 0.6125, 0.5, 0.6125, 0.75, 0.6062, 0.75, 0.6125, 0.5, 0.6187, 0.5, 0.6187, 0.75, 0.6125, 0.75, 0.375, 0.25, 0.3813, 0.25, 0.3812, 0.5, 0.375, 0.5, 0.3813, 0.25, 0.3875, 0.25, 0.3875, 0.5, 0.3812, 0.5, 0.3875, 0.25, 0.3938, 0.25, 0.3938, 0.5, 0.3875, 0.5, 0.3938, 0.25, 0.4, 0.25, 0.4, 0.5, 0.3938, 0.5, 0.4, 0.25, 0.4062, 0.25, 0.4062, 0.5, 0.4, 0.5, 0.4062, 0.25, 0.4125, 0.25, 0.4125, 0.5, 0.4062, 0.5, 0.4125, 0.25, 0.4187, 0.25, 0.4187, 0.5, 0.4125, 0.5, 0.4187, 0.25, 0.425, 0.25, 0.425, 0.5, 0.4187, 0.5, 0.425, 0.25, 0.4313, 0.25, 0.4312, 0.5, 0.425, 0.5, 0.4313, 0.25, 0.4375, 0.25, 0.4375, 0.5, 0.4312, 0.5, 0.4375, 0.25, 0.4438, 0.25, 0.4438, 0.5, 0.4375, 0.5, 0.4438, 0.25, 0.45, 0.25, 0.45, 0.5, 0.4438, 0.5, 0.45, 0.25, 0.4563, 0.25, 0.4563, 0.5, 0.45, 0.5, 0.4563, 0.25, 0.4625, 0.25, 0.4625, 0.5, 0.4563, 0.5, 0.4625, 0.25, 0.4688, 0.25, 0.4688, 0.5, 0.4625, 0.5, 0.4688, 0.25, 0.475, 0.25, 0.475, 0.5, 0.4688, 0.5, 0.475, 0.25, 0.4813, 0.25, 0.4813, 0.5, 0.475, 0.5, 0.4813, 0.25, 0.4875, 0.25, 0.4875, 0.5, 0.4813, 0.5, 0.4875, 0.25, 0.4938, 0.25, 0.4937, 0.5, 0.4875, 0.5, 0.4938, 0.25, 0.5, 0.25, 0.5, 0.5, 0.4937, 0.5, 0.5, 0.25, 0.5062, 0.25, 0.5062, 0.5, 0.5, 0.5, 0.5062, 0.25, 0.5125, 0.25, 0.5125, 0.5, 0.5062, 0.5, 0.5125, 0.25, 0.5187, 0.25, 0.5187, 0.5, 0.5125, 0.5, 0.5187, 0.25, 0.525, 0.25, 0.525, 0.5, 0.5187, 0.5, 0.525, 0.25, 0.5312, 0.25, 0.5312, 0.5, 0.525, 0.5, 0.5312, 0.25, 0.5375, 0.25, 0.5375, 0.5, 0.5312, 0.5, 0.5375, 0.25, 0.5437, 0.25, 0.5437, 0.5, 0.5375, 0.5, 0.5437, 0.25, 0.55, 0.25, 0.55, 0.5, 0.5437, 0.5, 0.55, 0.25, 0.5562, 0.25, 0.5562, 0.5, 0.55, 0.5, 0.5562, 0.25, 0.5625, 0.25, 0.5625, 0.5, 0.5562, 0.5, 0.5625, 0.25, 0.5688, 0.25, 0.5687, 0.5, 0.5625, 0.5, 0.5688, 0.25, 0.575, 0.25, 0.575, 0.5, 0.5687, 0.5, 0.575, 0.25, 0.5813, 0.25, 0.5813, 0.5, 0.575, 0.5, 0.5813, 0.25, 0.5875, 0.25, 0.5875, 0.5, 0.5813, 0.5, 0.5875, 0.25, 0.5938, 0.25, 0.5938, 0.5, 0.5875, 0.5, 0.5938, 0.25, 0.6, 0.25, 0.6, 0.5, 0.5938, 0.5, 0.6, 0.25, 0.6063, 0.25, 0.6062, 0.5, 0.6, 0.5, 0.6063, 0.25, 0.6125, 0.25, 0.6125, 0.5, 0.6062, 0.5, 0.6125, 0.25, 0.6187, 0.25, 0.6187, 0.5, 0.6125, 0.5, 0.375, 0.0, 0.3813, 0.0, 0.3813, 0.25, 0.375, 0.25, 0.3813, 0.0, 0.3875, 0.0, 0.3875, 0.25, 0.3813, 0.25, 0.3875, 0.0, 0.3938, 0.0, 0.3938, 0.25, 0.3875, 0.25, 0.3938, 0.0, 0.4, 0.0, 0.4, 0.25, 0.3938, 0.25, 0.4, 0.0, 0.4063, 0.0, 0.4062, 0.25, 0.4, 0.25, 0.4063, 0.0, 0.4125, 0.0, 0.4125, 0.25, 0.4062, 0.25, 0.4125, 0.0, 0.4187, 0.0, 0.4187, 0.25, 0.4125, 0.25, 0.4187, 0.0, 0.425, 0.0, 0.425, 0.25, 0.4187, 0.25, 0.425, 0.0, 0.4312, 0.0, 0.4313, 0.25, 0.425, 0.25, 0.4312, 0.0, 0.4375, 0.0, 0.4375, 0.25, 0.4313, 0.25, 0.4375, 0.0, 0.4438, 0.0, 0.4438, 0.25, 0.4375, 0.25, 0.4438, 0.0, 0.45, 0.0, 0.45, 0.25, 0.4438, 0.25, 0.45, 0.0, 0.4563, 0.0, 0.4563, 0.25, 0.45, 0.25, 0.4563, 0.0, 0.4625, 0.0, 0.4625, 0.25, 0.4563, 0.25, 0.4625, 0.0, 0.4688, 0.0, 0.4688, 0.25, 0.4625, 0.25, 0.4688, 0.0, 0.475, 0.0, 0.475, 0.25, 0.4688, 0.25, 0.475, 0.0, 0.4812, 0.0, 0.4813, 0.25, 0.475, 0.25, 0.4812, 0.0, 0.4875, 0.0, 0.4875, 0.25, 0.4813, 0.25, 0.4875, 0.0, 0.4937, 0.0, 0.4938, 0.25, 0.4875, 0.25, 0.4937, 0.0, 0.5, 0.0, 0.5, 0.25, 0.4938, 0.25, 0.5, 0.0, 0.5063, 0.0, 0.5062, 0.25, 0.5, 0.25, 0.5063, 0.0, 0.5125, 0.0, 0.5125, 0.25, 0.5062, 0.25, 0.5125, 0.0, 0.5187, 0.0, 0.5187, 0.25, 0.5125, 0.25, 0.5187, 0.0, 0.525, 0.0, 0.525, 0.25, 0.5187, 0.25, 0.525, 0.0, 0.5312, 0.0, 0.5312, 0.25, 0.525, 0.25, 0.5312, 0.0, 0.5375, 0.0, 0.5375, 0.25, 0.5312, 0.25, 0.5375, 0.0, 0.5437, 0.0, 0.5437, 0.25, 0.5375, 0.25, 0.5437, 0.0, 0.55, 0.0, 0.55, 0.25, 0.5437, 0.25, 0.55, 0.0, 0.5562, 0.0, 0.5562, 0.25, 0.55, 0.25, 0.5562, 0.0, 0.5625, 0.0, 0.5625, 0.25, 0.5562, 0.25, 0.5625, 0.0, 0.5687, 0.0, 0.5688, 0.25, 0.5625, 0.25, 0.5687, 0.0, 0.575, 0.0, 0.575, 0.25, 0.5688, 0.25, 0.575, 0.0, 0.5812, 0.0, 0.5813, 0.25, 0.575, 0.25, 0.5812, 0.0, 0.5875, 0.0, 0.5875, 0.25, 0.5813, 0.25, 0.5875, 0.0, 0.5938, 0.0, 0.5938, 0.25, 0.5875, 0.25, 0.5938, 0.0, 0.6, 0.0, 0.6, 0.25, 0.5938, 0.25, 0.6, 0.0, 0.6063, 0.0, 0.6063, 0.25, 0.6, 0.25, 0.6063, 0.0, 0.6125, 0.0, 0.6125, 0.25, 0.6063, 0.25, 0.6125, 0.0, 0.6187, 0.0, 0.6187, 0.25, 0.6125, 0.25])
me_cube_004.update()

# ---- objects
ob_light = bpy.data.objects.new('Light', light_light)
ob_camera = bpy.data.objects.new('Camera', cam_camera)
ob_cube = bpy.data.objects.new('Cube', me_cube_001)
ob_empty = bpy.data.objects.new('Empty', None)
ob_cube_001 = bpy.data.objects.new('Cube.001', me_cube_004)
ob_empty_001 = bpy.data.objects.new('Empty.001', None)

# ---- transforms, parenting, visibility, modifiers, constraints
ob_light.location = (4.076, 1.005, 5.904)
ob_light.rotation_euler = (0.6503, 0.05522, 1.866)
ob_light.lock_rotations_4d = False
ob_light.empty_display_type = 'ARROWS'
ob_light.color = (0.0, 0.0, 0.0, 0.0)
ob_light.lineart.crease_threshold = 0.0
ob_camera.location = (7.359, -6.926, 4.958)
ob_camera.rotation_euler = (1.109, 0.0, 0.8149)
ob_camera.lock_rotations_4d = False
ob_camera.empty_display_type = 'ARROWS'
ob_camera.color = (0.0, 0.0, 0.0, 0.0)
ob_camera.display_type = 'WIRE'
ob_camera.lineart.crease_threshold = 0.0
ob_cube.location = (0.0, 0.0, 0.0)
ob_cube.scale = (1.0, 1.0, -10.73)
_m = ob_cube.modifiers.new('SimpleDeform', 'SIMPLE_DEFORM')
_m.deform_axis = 'Z'
_m.origin = ob_empty
_m.factor = 5.473
_m.angle = 5.473
ob_empty.location = (-13.91, -0.1505, -0.4658)
ob_empty.scale = (-8.853, -8.853, -8.853)
ob_cube_001.location = (-32.23, 0.0, 0.0)
ob_cube_001.scale = (1.0, 1.0, -10.73)
_m = ob_cube_001.modifiers.new('SimpleDeform', 'SIMPLE_DEFORM')
_m.deform_axis = 'Z'
_m.factor = 5.473
_m.angle = 5.473
_m = ob_cube_001.modifiers.new('SimpleDeform.001', 'SIMPLE_DEFORM')
_m.deform_method = 'BEND'
_m.origin = ob_empty_001
_m.factor = 6.283
_m.angle = 6.283
ob_empty_001.location = (-32.01, -4.39, 12.1)
ob_empty_001.scale = (-8.853, -8.853, -8.853)

# ---- collection membership
col_collection.objects.link(ob_light)
col_collection.objects.link(ob_camera)
col_collection.objects.link(ob_cube)
col_collection.objects.link(ob_empty)
col_collection.objects.link(ob_cube_001)
col_collection.objects.link(ob_empty_001)

# ---- scene / render settings (as saved in the file)
scene.camera = ob_camera
scene.frame_start = 1; scene.frame_end = 250; scene.frame_set(1)
scene.render.engine = 'BLENDER_EEVEE_NEXT'
scene.cycles.sampling_pattern = 'TABULATED_SOBOL'
scene.cycles.use_light_tree = False
scene.view_settings.view_transform = 'Filmic'
bpy.context.view_layer.update()
